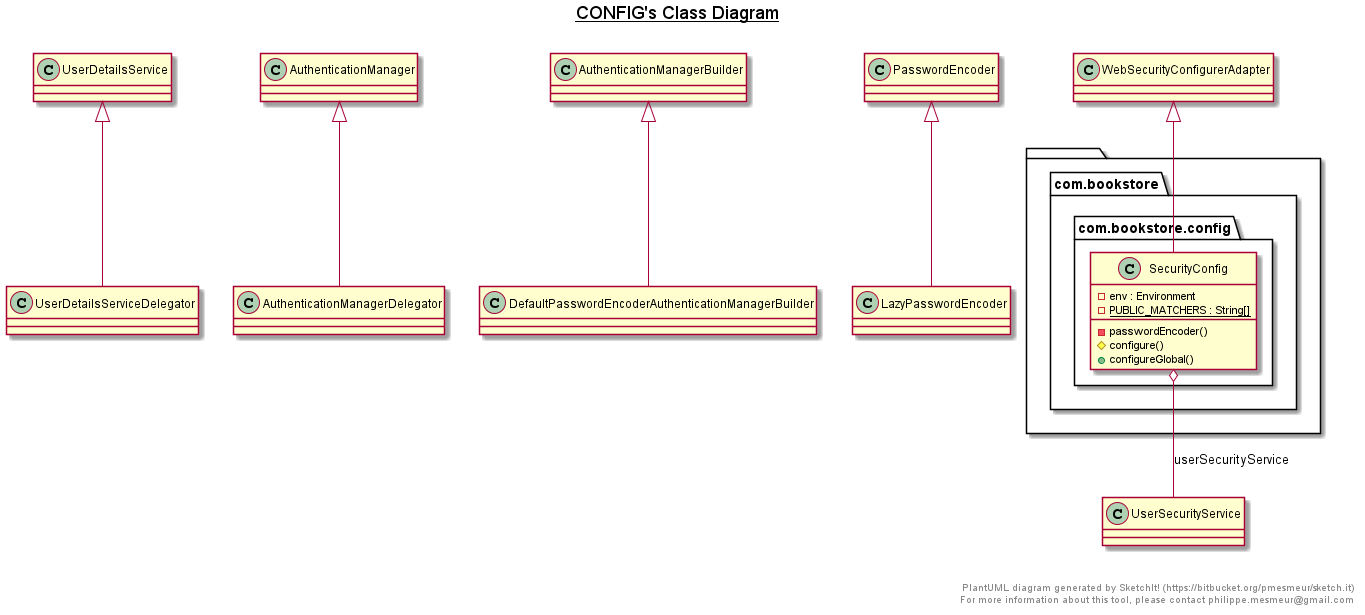

The diagram above was rendered by PlantUML. Its source (embedded in the PNG):
@startuml

title __CONFIG's Class Diagram__\n

  package  {
    package com.bookstore {
      package com.bookstore.config {
        class SecurityConfig {
            - env : Environment
            {static} - PUBLIC_MATCHERS : String[]
            - passwordEncoder()
            # configure()
            + configureGlobal()
        }
      }
    }
  }
  

  SecurityConfig -up-|> WebSecurityConfigurerAdapter
  SecurityConfig o-- UserSecurityService : userSecurityService
  LazyPasswordEncoder -up-|> PasswordEncoder
  DefaultPasswordEncoderAuthenticationManagerBuilder -up-|> AuthenticationManagerBuilder
  AuthenticationManagerDelegator -up-|> AuthenticationManager
  UserDetailsServiceDelegator -up-|> UserDetailsService


right footer


PlantUML diagram generated by SketchIt! (https://bitbucket.org/pmesmeur/sketch.it)
For more information about this tool, please contact philippe.mesmeur@gmail.com
endfooter

@enduml